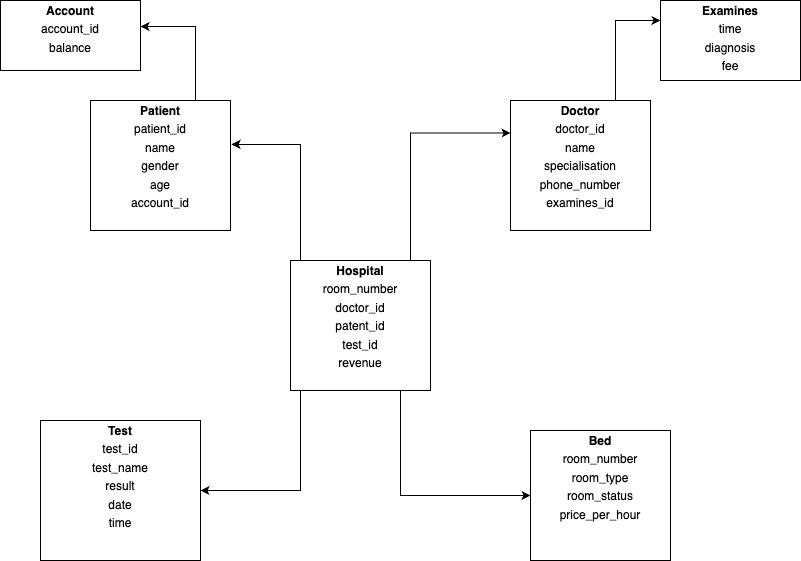

The diagram above was exported from draw.io. Its source (the exported page's mxGraphModel, read from the mxfile embedded in the PNG):
<mxGraphModel dx="954" dy="639" grid="1" gridSize="10" guides="1" tooltips="1" connect="1" arrows="1" fold="1" page="1" pageScale="1" pageWidth="850" pageHeight="1100" math="0" shadow="0">
  <root>
    <mxCell id="0" />
    <mxCell id="1" parent="0" />
    <mxCell id="O5JZ2g7C10oJfvP-H4kS-11" value="&lt;p style=&quot;margin:0px;margin-top:4px;text-align:center;&quot;&gt;&lt;b style=&quot;background-color: transparent; color: light-dark(rgb(0, 0, 0), rgb(255, 255, 255));&quot;&gt;Bed&lt;/b&gt;&lt;/p&gt;&lt;p style=&quot;margin:0px;margin-top:4px;text-align:center;&quot;&gt;room_number&lt;/p&gt;&lt;p style=&quot;margin:0px;margin-top:4px;text-align:center;&quot;&gt;room_type&lt;/p&gt;&lt;p style=&quot;text-align: center; margin: 4px 0px 0px;&quot;&gt;room_status&lt;/p&gt;&lt;p style=&quot;text-align: center; margin: 4px 0px 0px;&quot;&gt;price_per_hour&lt;/p&gt;&lt;p style=&quot;margin:0px;margin-top:4px;text-align:center;&quot;&gt;&lt;br&gt;&lt;/p&gt;&lt;p style=&quot;margin:0px;margin-top:4px;text-align:center;&quot;&gt;&lt;b&gt;&lt;br&gt;&lt;/b&gt;&lt;/p&gt;" style="verticalAlign=top;align=left;overflow=fill;html=1;whiteSpace=wrap;" vertex="1" parent="1">
      <mxGeometry x="560" y="450" width="140" height="130" as="geometry" />
    </mxCell>
    <mxCell id="O5JZ2g7C10oJfvP-H4kS-16" style="edgeStyle=orthogonalEdgeStyle;rounded=0;orthogonalLoop=1;jettySize=auto;html=1;exitX=0;exitY=1;exitDx=0;exitDy=0;entryX=1;entryY=0.5;entryDx=0;entryDy=0;" edge="1" parent="1" source="O5JZ2g7C10oJfvP-H4kS-12" target="O5JZ2g7C10oJfvP-H4kS-15">
      <mxGeometry relative="1" as="geometry">
        <Array as="points">
          <mxPoint x="330" y="410" />
          <mxPoint x="330" y="510" />
        </Array>
      </mxGeometry>
    </mxCell>
    <mxCell id="O5JZ2g7C10oJfvP-H4kS-17" style="edgeStyle=orthogonalEdgeStyle;rounded=0;orthogonalLoop=1;jettySize=auto;html=1;exitX=1;exitY=1;exitDx=0;exitDy=0;entryX=0;entryY=0.5;entryDx=0;entryDy=0;" edge="1" parent="1" source="O5JZ2g7C10oJfvP-H4kS-12" target="O5JZ2g7C10oJfvP-H4kS-11">
      <mxGeometry relative="1" as="geometry">
        <Array as="points">
          <mxPoint x="430" y="410" />
          <mxPoint x="430" y="515" />
        </Array>
      </mxGeometry>
    </mxCell>
    <mxCell id="O5JZ2g7C10oJfvP-H4kS-18" style="edgeStyle=orthogonalEdgeStyle;rounded=0;orthogonalLoop=1;jettySize=auto;html=1;exitX=1;exitY=0;exitDx=0;exitDy=0;entryX=0;entryY=0.25;entryDx=0;entryDy=0;" edge="1" parent="1" source="O5JZ2g7C10oJfvP-H4kS-12" target="O5JZ2g7C10oJfvP-H4kS-13">
      <mxGeometry relative="1" as="geometry">
        <Array as="points">
          <mxPoint x="440" y="280" />
          <mxPoint x="440" y="153" />
        </Array>
      </mxGeometry>
    </mxCell>
    <mxCell id="O5JZ2g7C10oJfvP-H4kS-12" value="&lt;p style=&quot;margin:0px;margin-top:4px;text-align:center;&quot;&gt;&lt;b&gt;Hospital&lt;/b&gt;&lt;/p&gt;&lt;p style=&quot;margin:0px;margin-top:4px;text-align:center;&quot;&gt;room_number&lt;/p&gt;&lt;p style=&quot;margin:0px;margin-top:4px;text-align:center;&quot;&gt;doctor_id&lt;/p&gt;&lt;p style=&quot;margin:0px;margin-top:4px;text-align:center;&quot;&gt;patent_id&lt;/p&gt;&lt;p style=&quot;margin:0px;margin-top:4px;text-align:center;&quot;&gt;test_id&lt;/p&gt;&lt;p style=&quot;margin:0px;margin-top:4px;text-align:center;&quot;&gt;revenue&lt;/p&gt;&lt;p style=&quot;margin:0px;margin-top:4px;text-align:center;&quot;&gt;&lt;br&gt;&lt;/p&gt;" style="verticalAlign=top;align=left;overflow=fill;html=1;whiteSpace=wrap;" vertex="1" parent="1">
      <mxGeometry x="320" y="280" width="140" height="130" as="geometry" />
    </mxCell>
    <mxCell id="O5JZ2g7C10oJfvP-H4kS-24" style="edgeStyle=orthogonalEdgeStyle;rounded=0;orthogonalLoop=1;jettySize=auto;html=1;exitX=0.75;exitY=0;exitDx=0;exitDy=0;entryX=0;entryY=0.25;entryDx=0;entryDy=0;" edge="1" parent="1" source="O5JZ2g7C10oJfvP-H4kS-13" target="O5JZ2g7C10oJfvP-H4kS-21">
      <mxGeometry relative="1" as="geometry" />
    </mxCell>
    <mxCell id="O5JZ2g7C10oJfvP-H4kS-13" value="&lt;p style=&quot;margin:0px;margin-top:4px;text-align:center;&quot;&gt;&lt;b&gt;Doctor&lt;/b&gt;&lt;/p&gt;&lt;p style=&quot;margin:0px;margin-top:4px;text-align:center;&quot;&gt;doctor_id&lt;/p&gt;&lt;p style=&quot;margin:0px;margin-top:4px;text-align:center;&quot;&gt;name&lt;/p&gt;&lt;p style=&quot;margin:0px;margin-top:4px;text-align:center;&quot;&gt;specialisation&lt;/p&gt;&lt;p style=&quot;margin:0px;margin-top:4px;text-align:center;&quot;&gt;phone_number&lt;/p&gt;&lt;p style=&quot;margin:0px;margin-top:4px;text-align:center;&quot;&gt;examines_id&lt;/p&gt;&lt;p style=&quot;margin:0px;margin-top:4px;text-align:center;&quot;&gt;&lt;br&gt;&lt;/p&gt;" style="verticalAlign=top;align=left;overflow=fill;html=1;whiteSpace=wrap;" vertex="1" parent="1">
      <mxGeometry x="540" y="120" width="140" height="130" as="geometry" />
    </mxCell>
    <mxCell id="O5JZ2g7C10oJfvP-H4kS-14" value="&lt;p style=&quot;margin:0px;margin-top:4px;text-align:center;&quot;&gt;&lt;b&gt;Patient&lt;/b&gt;&lt;/p&gt;&lt;p style=&quot;margin:0px;margin-top:4px;text-align:center;&quot;&gt;patient_id&lt;/p&gt;&lt;p style=&quot;margin:0px;margin-top:4px;text-align:center;&quot;&gt;name&lt;/p&gt;&lt;p style=&quot;margin:0px;margin-top:4px;text-align:center;&quot;&gt;gender&lt;/p&gt;&lt;p style=&quot;margin:0px;margin-top:4px;text-align:center;&quot;&gt;age&lt;/p&gt;&lt;p style=&quot;margin:0px;margin-top:4px;text-align:center;&quot;&gt;account_id&lt;/p&gt;&lt;p style=&quot;margin:0px;margin-top:4px;text-align:center;&quot;&gt;&lt;br&gt;&lt;/p&gt;&lt;p style=&quot;margin:0px;margin-top:4px;text-align:center;&quot;&gt;&lt;br&gt;&lt;/p&gt;&lt;p style=&quot;margin:0px;margin-top:4px;text-align:center;&quot;&gt;&lt;br&gt;&lt;/p&gt;" style="verticalAlign=top;align=left;overflow=fill;html=1;whiteSpace=wrap;" vertex="1" parent="1">
      <mxGeometry x="120" y="120" width="140" height="130" as="geometry" />
    </mxCell>
    <mxCell id="O5JZ2g7C10oJfvP-H4kS-15" value="&lt;p style=&quot;margin:0px;margin-top:4px;text-align:center;&quot;&gt;&lt;span style=&quot;background-color: transparent; color: light-dark(rgb(0, 0, 0), rgb(255, 255, 255));&quot;&gt;&lt;b&gt;Test&lt;/b&gt;&lt;/span&gt;&lt;/p&gt;&lt;p style=&quot;margin:0px;margin-top:4px;text-align:center;&quot;&gt;&lt;span style=&quot;background-color: transparent; color: light-dark(rgb(0, 0, 0), rgb(255, 255, 255));&quot;&gt;test_id&lt;/span&gt;&lt;/p&gt;&lt;p style=&quot;margin:0px;margin-top:4px;text-align:center;&quot;&gt;test_name&lt;/p&gt;&lt;p style=&quot;margin:0px;margin-top:4px;text-align:center;&quot;&gt;result&lt;/p&gt;&lt;p style=&quot;margin:0px;margin-top:4px;text-align:center;&quot;&gt;date&lt;/p&gt;&lt;p style=&quot;margin:0px;margin-top:4px;text-align:center;&quot;&gt;time&lt;/p&gt;&lt;p style=&quot;margin:0px;margin-top:4px;text-align:center;&quot;&gt;&lt;br&gt;&lt;/p&gt;&lt;p style=&quot;margin:0px;margin-top:4px;text-align:center;&quot;&gt;&lt;br&gt;&lt;/p&gt;" style="verticalAlign=top;align=left;overflow=fill;html=1;whiteSpace=wrap;" vertex="1" parent="1">
      <mxGeometry x="70" y="440" width="160" height="140" as="geometry" />
    </mxCell>
    <mxCell id="O5JZ2g7C10oJfvP-H4kS-19" style="edgeStyle=orthogonalEdgeStyle;rounded=0;orthogonalLoop=1;jettySize=auto;html=1;exitX=0;exitY=0;exitDx=0;exitDy=0;entryX=1.007;entryY=0.338;entryDx=0;entryDy=0;entryPerimeter=0;" edge="1" parent="1" source="O5JZ2g7C10oJfvP-H4kS-12" target="O5JZ2g7C10oJfvP-H4kS-14">
      <mxGeometry relative="1" as="geometry">
        <Array as="points">
          <mxPoint x="330" y="280" />
          <mxPoint x="330" y="164" />
        </Array>
      </mxGeometry>
    </mxCell>
    <mxCell id="O5JZ2g7C10oJfvP-H4kS-20" value="&lt;p style=&quot;margin:0px;margin-top:4px;text-align:center;&quot;&gt;&lt;b&gt;Account&lt;/b&gt;&lt;/p&gt;&lt;p style=&quot;margin:0px;margin-top:4px;text-align:center;&quot;&gt;account_id&lt;/p&gt;&lt;p style=&quot;margin:0px;margin-top:4px;text-align:center;&quot;&gt;balance&lt;/p&gt;&lt;p style=&quot;margin:0px;margin-top:4px;text-align:center;&quot;&gt;&lt;br&gt;&lt;/p&gt;&lt;p style=&quot;margin:0px;margin-top:4px;text-align:center;&quot;&gt;&lt;br&gt;&lt;/p&gt;&lt;p style=&quot;margin:0px;margin-top:4px;text-align:center;&quot;&gt;&lt;br&gt;&lt;/p&gt;&lt;p style=&quot;margin:0px;margin-top:4px;text-align:center;&quot;&gt;&lt;br&gt;&lt;/p&gt;" style="verticalAlign=top;align=left;overflow=fill;html=1;whiteSpace=wrap;" vertex="1" parent="1">
      <mxGeometry x="30" y="20" width="140" height="70" as="geometry" />
    </mxCell>
    <mxCell id="O5JZ2g7C10oJfvP-H4kS-21" value="&lt;p style=&quot;margin:0px;margin-top:4px;text-align:center;&quot;&gt;&lt;b&gt;Examines&lt;/b&gt;&lt;/p&gt;&lt;p style=&quot;margin:0px;margin-top:4px;text-align:center;&quot;&gt;time&lt;/p&gt;&lt;p style=&quot;margin:0px;margin-top:4px;text-align:center;&quot;&gt;diagnosis&lt;/p&gt;&lt;p style=&quot;margin:0px;margin-top:4px;text-align:center;&quot;&gt;fee&lt;/p&gt;&lt;p style=&quot;margin:0px;margin-top:4px;text-align:center;&quot;&gt;&lt;br&gt;&lt;/p&gt;&lt;p style=&quot;margin:0px;margin-top:4px;text-align:center;&quot;&gt;&lt;br&gt;&lt;/p&gt;&lt;p style=&quot;margin:0px;margin-top:4px;text-align:center;&quot;&gt;&lt;br&gt;&lt;/p&gt;&lt;p style=&quot;margin:0px;margin-top:4px;text-align:center;&quot;&gt;&lt;br&gt;&lt;/p&gt;" style="verticalAlign=top;align=left;overflow=fill;html=1;whiteSpace=wrap;" vertex="1" parent="1">
      <mxGeometry x="690" y="20" width="140" height="80" as="geometry" />
    </mxCell>
    <mxCell id="O5JZ2g7C10oJfvP-H4kS-23" style="edgeStyle=orthogonalEdgeStyle;rounded=0;orthogonalLoop=1;jettySize=auto;html=1;exitX=0.75;exitY=0;exitDx=0;exitDy=0;entryX=1;entryY=0.371;entryDx=0;entryDy=0;entryPerimeter=0;" edge="1" parent="1" source="O5JZ2g7C10oJfvP-H4kS-14" target="O5JZ2g7C10oJfvP-H4kS-20">
      <mxGeometry relative="1" as="geometry" />
    </mxCell>
  </root>
</mxGraphModel>